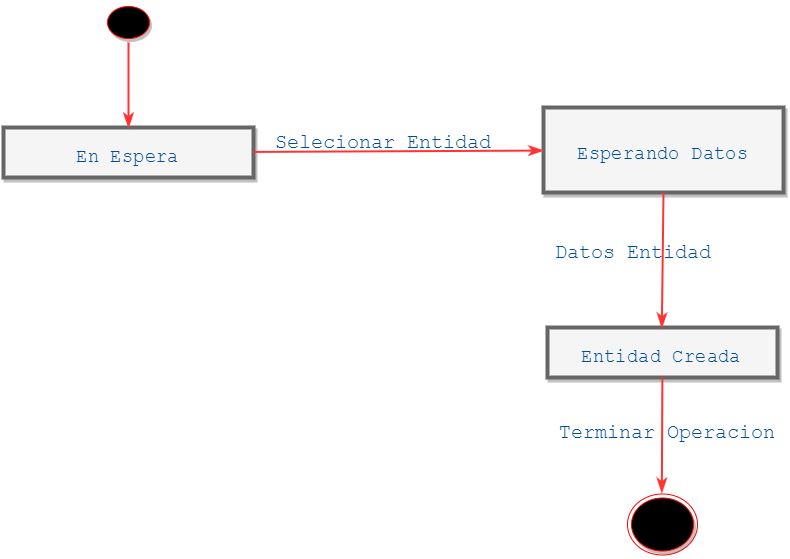

The diagram above was exported from draw.io. Its source (the exported page's mxGraphModel, read from the mxfile embedded in the PNG):
<mxGraphModel dx="1710" dy="823" grid="1" gridSize="10" guides="1" tooltips="1" connect="1" arrows="1" fold="1" page="1" pageScale="1" pageWidth="850" pageHeight="1100" background="#ffffff" math="0" shadow="0">
  <root>
    <mxCell id="0" />
    <mxCell id="1" parent="0" />
    <mxCell id="44cc8b6040242bf0-2" value="" style="ellipse;html=1;shape=startState;fillColor=#000000;strokeColor=#ff0000;shadow=1;fontFamily=Courier New;fontSize=39;fontColor=#004C99;" parent="1" vertex="1">
      <mxGeometry x="130" y="90" width="50" height="40" as="geometry" />
    </mxCell>
    <mxCell id="44cc8b6040242bf0-5" value="&lt;font style=&quot;font-size: 19px&quot;&gt;En Espera&lt;/font&gt;" style="html=1;shadow=1;strokeColor=#666666;strokeWidth=4;fillColor=#f5f5f5;fontFamily=Courier New;fontSize=39;fontColor=#004C99;" parent="1" vertex="1">
      <mxGeometry x="30" y="215" width="250" height="50" as="geometry" />
    </mxCell>
    <mxCell id="44cc8b6040242bf0-6" style="edgeStyle=none;rounded=0;html=1;entryX=0.5;entryY=0;startArrow=none;startFill=0;startSize=9;endArrow=classicThin;endFill=1;endSize=9;jettySize=auto;orthogonalLoop=1;strokeColor=#FF3333;strokeWidth=2;fontFamily=Courier New;fontSize=39;fontColor=#004C99;" parent="1" source="44cc8b6040242bf0-2" target="44cc8b6040242bf0-5" edge="1">
      <mxGeometry relative="1" as="geometry" />
    </mxCell>
    <mxCell id="44cc8b6040242bf0-11" value="&lt;span style=&quot;font-size: 19px&quot;&gt;Esperando Datos&lt;/span&gt;" style="html=1;shadow=1;strokeColor=#666666;strokeWidth=4;fillColor=#f5f5f5;fontFamily=Courier New;fontSize=39;fontColor=#004C99;" parent="1" vertex="1">
      <mxGeometry x="570" y="195" width="240" height="85" as="geometry" />
    </mxCell>
    <mxCell id="44cc8b6040242bf0-12" value="" style="edgeStyle=none;rounded=0;html=1;startArrow=none;startFill=0;startSize=9;endArrow=classicThin;endFill=1;endSize=9;jettySize=auto;orthogonalLoop=1;strokeColor=#FF3333;strokeWidth=2;fontFamily=Courier New;fontSize=39;fontColor=#004C99;" parent="1" source="44cc8b6040242bf0-5" target="44cc8b6040242bf0-11" edge="1">
      <mxGeometry relative="1" as="geometry" />
    </mxCell>
    <mxCell id="3845b3443809698b-5" value="&lt;font style=&quot;font-size: 19px&quot;&gt;Entidad Creada&lt;/font&gt;" style="html=1;shadow=1;strokeColor=#666666;strokeWidth=4;fillColor=#f5f5f5;fontFamily=Courier New;fontSize=39;fontColor=#004C99;" parent="1" vertex="1">
      <mxGeometry x="574" y="415" width="230" height="50" as="geometry" />
    </mxCell>
    <mxCell id="44cc8b6040242bf0-13" value="&lt;font style=&quot;font-size: 20px&quot;&gt;Selecionar Entidad&lt;/font&gt;" style="text;html=1;resizable=0;points=[];autosize=1;align=left;verticalAlign=top;spacingTop=-4;fontSize=39;fontFamily=Courier New;fontColor=#004C99;" parent="1" vertex="1">
      <mxGeometry x="300" y="200" width="230" height="50" as="geometry" />
    </mxCell>
    <mxCell id="3845b3443809698b-7" value="" style="ellipse;html=1;shape=endState;fillColor=#000000;strokeColor=#ff0000;shadow=1;fontFamily=Courier New;fontSize=39;fontColor=#004C99;" parent="1" vertex="1">
      <mxGeometry x="654" y="581" width="70" height="61" as="geometry" />
    </mxCell>
    <mxCell id="3845b3443809698b-8" style="edgeStyle=none;rounded=0;html=1;entryX=0.5;entryY=0;startArrow=none;startFill=0;startSize=9;endArrow=classicThin;endFill=1;endSize=9;jettySize=auto;orthogonalLoop=1;strokeColor=#FF3333;strokeWidth=2;fontFamily=Courier New;fontSize=39;fontColor=#004C99;" parent="1" source="3845b3443809698b-5" target="3845b3443809698b-7" edge="1">
      <mxGeometry relative="1" as="geometry" />
    </mxCell>
    <mxCell id="45a65d751aecb619-2" style="edgeStyle=none;rounded=0;html=1;startArrow=none;startFill=0;startSize=9;endArrow=classicThin;endFill=1;endSize=9;jettySize=auto;orthogonalLoop=1;strokeColor=#FF3333;strokeWidth=2;fontFamily=Courier New;fontSize=39;fontColor=#004C99;exitX=0.5;exitY=1;entryX=0.5;entryY=0;" edge="1" parent="1" source="44cc8b6040242bf0-11" target="3845b3443809698b-5">
      <mxGeometry x="365.0847457627117" y="534" as="geometry">
        <mxPoint x="365.0847457627117" y="534" as="sourcePoint" />
        <mxPoint x="360" y="474" as="targetPoint" />
      </mxGeometry>
    </mxCell>
    <mxCell id="45a65d751aecb619-3" value="&lt;font style=&quot;font-size: 20px&quot;&gt;Datos Entidad&lt;/font&gt;" style="text;html=1;resizable=0;points=[];autosize=1;align=left;verticalAlign=top;spacingTop=-4;fontSize=39;fontFamily=Courier New;fontColor=#004C99;rotation=0;" vertex="1" parent="1">
      <mxGeometry x="580" y="310" width="170" height="50" as="geometry" />
    </mxCell>
    <mxCell id="45a65d751aecb619-6" value="&lt;font style=&quot;font-size: 20px&quot;&gt;Terminar Operacion&lt;/font&gt;" style="text;html=1;resizable=0;points=[];autosize=1;align=left;verticalAlign=top;spacingTop=-4;fontSize=39;fontFamily=Courier New;fontColor=#004C99;rotation=0;" vertex="1" parent="1">
      <mxGeometry x="584" y="490" width="230" height="50" as="geometry" />
    </mxCell>
  </root>
</mxGraphModel>